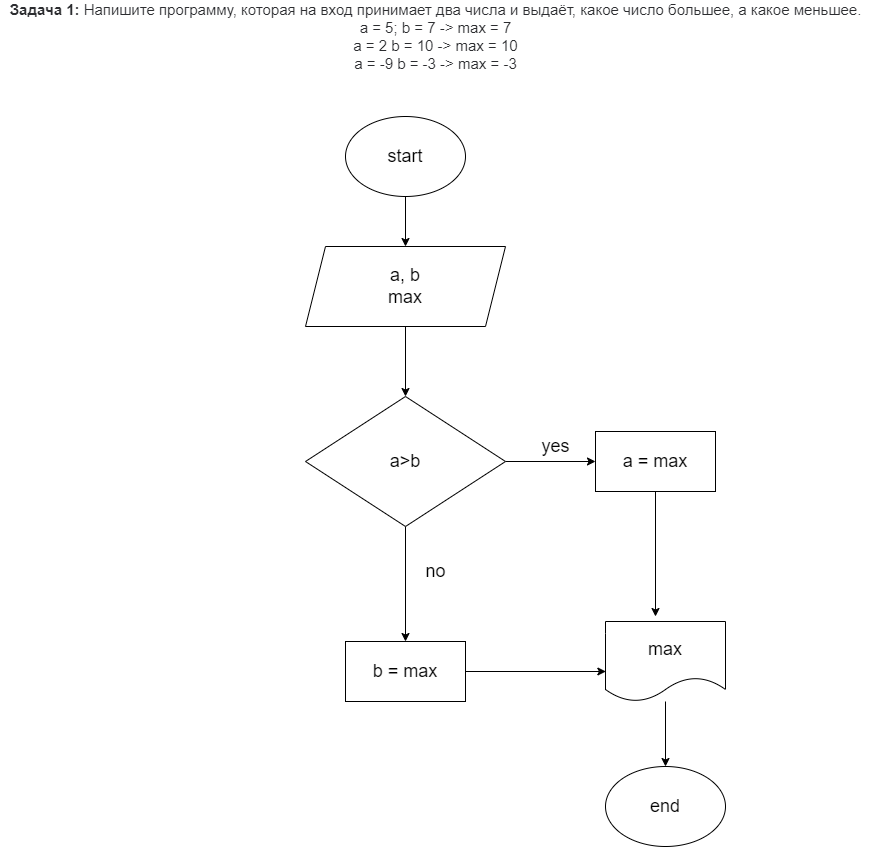

The diagram above was exported from draw.io. Its source (the exported page's mxGraphModel, read from the mxfile embedded in the PNG):
<mxGraphModel dx="1845" dy="1533" grid="1" gridSize="10" guides="1" tooltips="1" connect="1" arrows="1" fold="1" page="1" pageScale="1" pageWidth="827" pageHeight="1169" math="0" shadow="0">
  <root>
    <mxCell id="0" />
    <mxCell id="1" parent="0" />
    <mxCell id="2" value="&lt;p style=&quot;box-sizing: border-box ; margin: 0px ; color: rgb(44 , 45 , 48) ; font-family: &amp;#34;roboto&amp;#34; , &amp;#34;san francisco&amp;#34; , &amp;#34;helvetica neue&amp;#34; , &amp;#34;helvetica&amp;#34; , &amp;#34;arial&amp;#34; ; font-size: 15px ; background-color: rgb(255 , 255 , 255)&quot;&gt;&lt;span style=&quot;box-sizing: border-box ; font-weight: 700&quot;&gt;Задача 1:&lt;/span&gt;&amp;nbsp;Напишите программу, которая на вход принимает два числа и выдаёт, какое число большее, а какое меньшее.&lt;/p&gt;&lt;p style=&quot;box-sizing: border-box ; margin: 0px ; color: rgb(44 , 45 , 48) ; font-family: &amp;#34;roboto&amp;#34; , &amp;#34;san francisco&amp;#34; , &amp;#34;helvetica neue&amp;#34; , &amp;#34;helvetica&amp;#34; , &amp;#34;arial&amp;#34; ; font-size: 15px ; background-color: rgb(255 , 255 , 255)&quot;&gt;a = 5; b = 7 -&amp;gt; max = 7&lt;br style=&quot;box-sizing: border-box&quot;&gt;a = 2 b = 10 -&amp;gt; max = 10&lt;br style=&quot;box-sizing: border-box&quot;&gt;a = -9 b = -3 -&amp;gt; max = -3&lt;/p&gt;" style="text;html=1;align=center;verticalAlign=middle;resizable=0;points=[];autosize=1;strokeColor=none;fillColor=none;" parent="1" vertex="1">
      <mxGeometry x="-325" y="-20" width="870" height="60" as="geometry" />
    </mxCell>
    <mxCell id="5" value="" style="edgeStyle=none;html=1;fontSize=18;" parent="1" source="3" target="4" edge="1">
      <mxGeometry relative="1" as="geometry" />
    </mxCell>
    <mxCell id="3" value="&lt;font style=&quot;font-size: 18px&quot;&gt;start&lt;/font&gt;" style="ellipse;whiteSpace=wrap;html=1;" parent="1" vertex="1">
      <mxGeometry x="20" y="90" width="120" height="80" as="geometry" />
    </mxCell>
    <mxCell id="7" value="" style="edgeStyle=none;html=1;fontSize=18;" parent="1" source="4" target="6" edge="1">
      <mxGeometry relative="1" as="geometry" />
    </mxCell>
    <mxCell id="4" value="a, b&lt;br&gt;max" style="shape=parallelogram;perimeter=parallelogramPerimeter;whiteSpace=wrap;html=1;fixedSize=1;fontSize=18;" parent="1" vertex="1">
      <mxGeometry x="-20" y="220" width="200" height="80" as="geometry" />
    </mxCell>
    <mxCell id="9" value="" style="edgeStyle=none;html=1;fontSize=18;" parent="1" source="6" target="8" edge="1">
      <mxGeometry relative="1" as="geometry" />
    </mxCell>
    <mxCell id="13" value="" style="edgeStyle=none;html=1;fontSize=18;" parent="1" source="6" target="12" edge="1">
      <mxGeometry relative="1" as="geometry" />
    </mxCell>
    <mxCell id="6" value="a&amp;gt;b" style="rhombus;whiteSpace=wrap;html=1;fontSize=18;" parent="1" vertex="1">
      <mxGeometry x="-20" y="370" width="200" height="130" as="geometry" />
    </mxCell>
    <mxCell id="15" style="edgeStyle=none;html=1;exitX=0.5;exitY=1;exitDx=0;exitDy=0;fontSize=18;" parent="1" source="8" edge="1">
      <mxGeometry relative="1" as="geometry">
        <mxPoint x="330" y="590" as="targetPoint" />
      </mxGeometry>
    </mxCell>
    <mxCell id="8" value="a = max" style="whiteSpace=wrap;html=1;fontSize=18;" parent="1" vertex="1">
      <mxGeometry x="270" y="405" width="120" height="60" as="geometry" />
    </mxCell>
    <mxCell id="16" style="edgeStyle=none;html=1;exitX=1;exitY=0.5;exitDx=0;exitDy=0;entryX=0.003;entryY=0.625;entryDx=0;entryDy=0;entryPerimeter=0;fontSize=18;" parent="1" source="12" target="14" edge="1">
      <mxGeometry relative="1" as="geometry" />
    </mxCell>
    <mxCell id="12" value="b = max" style="whiteSpace=wrap;html=1;fontSize=18;" parent="1" vertex="1">
      <mxGeometry x="20" y="615" width="120" height="60" as="geometry" />
    </mxCell>
    <mxCell id="18" style="edgeStyle=none;html=1;fontSize=18;" parent="1" source="14" target="17" edge="1">
      <mxGeometry relative="1" as="geometry" />
    </mxCell>
    <mxCell id="14" value="max" style="shape=document;whiteSpace=wrap;html=1;boundedLbl=1;fontSize=18;" parent="1" vertex="1">
      <mxGeometry x="280" y="595" width="120" height="80" as="geometry" />
    </mxCell>
    <mxCell id="17" value="end" style="ellipse;whiteSpace=wrap;html=1;fontSize=18;" parent="1" vertex="1">
      <mxGeometry x="280" y="740" width="120" height="80" as="geometry" />
    </mxCell>
    <mxCell id="19" value="yes" style="text;html=1;align=center;verticalAlign=middle;resizable=0;points=[];autosize=1;strokeColor=none;fillColor=none;fontSize=18;" parent="1" vertex="1">
      <mxGeometry x="210" y="405" width="40" height="30" as="geometry" />
    </mxCell>
    <mxCell id="20" value="no" style="text;html=1;align=center;verticalAlign=middle;resizable=0;points=[];autosize=1;strokeColor=none;fillColor=none;fontSize=18;" parent="1" vertex="1">
      <mxGeometry x="90" y="530" width="40" height="30" as="geometry" />
    </mxCell>
  </root>
</mxGraphModel>